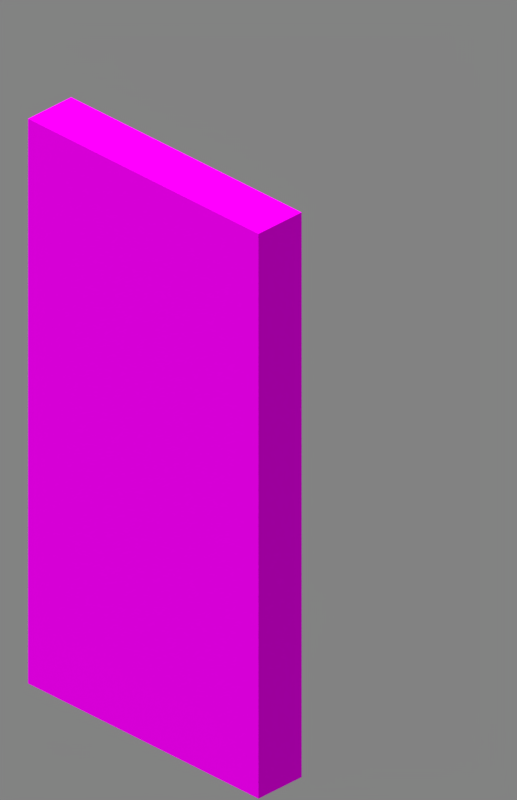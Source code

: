# Source: door.blend  (saved by Blender 3.6.13; exported with 4.5.12 LTS)
import bpy
from mathutils import Matrix  # noqa: F401  (used for matrix-valued properties, if any)

bpy.ops.wm.read_factory_settings(use_empty=True)
scene = bpy.context.scene
scene.name = 'Scene'

# ---- collections
col_collection_1 = bpy.data.collections.new('Collection 1'); scene.collection.children.link(col_collection_1)

# ---- images (referenced by path relative to the original .blend; pixels are not part of the script)
import os
ASSET_DIR = os.environ.get("B2B_ASSET_DIR", "")  # directory of the original .blend (textures are referenced by path, not embedded)
HERE = os.path.dirname(os.path.abspath(__file__))  # packed textures are extracted next to this script under _unpacked/

def load_image(name, relpath, width, height, colorspace="sRGB"):
    """Load a texture the original file referenced (path relative to the .blend, or extracted next to this script)."""
    p = next((c for c in (os.path.join(HERE, relpath), os.path.join(ASSET_DIR, relpath)) if relpath and os.path.exists(c)), "")
    if p:
        img = bpy.data.images.load(p, check_existing=True)
        img.name = name
    else:  # same state as the original file: an image datablock whose file is absent (Cycles renders it pink)
        img = bpy.data.images.new(name, width, height)
        img.source = "FILE"
        img.filepath = "//" + (relpath or name)
    img.colorspace_settings.name = colorspace
    return img
img_main_png = load_image('main.png', '_unpacked/main.4965ca59.png', 16, 16, 'sRGB')
img_door_bottom_png = load_image('door_bottom.png', 'door_bottom.png', 1024, 1024, 'sRGB')
img_door_top_png = load_image('door_top.png', 'door_top.png', 1024, 1024, 'sRGB')

# ---- materials (node trees are filled in below, after node groups)
mat_main = bpy.data.materials.new('Main')
mat_main.surface_render_method = 'BLENDED'
mat_main.blend_method = 'BLEND'
mat_main.use_backface_culling = True
mat_door_bottom = bpy.data.materials.new('door_bottom')
mat_door_bottom.use_transparent_shadow = False
mat_door_top = bpy.data.materials.new('door_top')
mat_door_top.use_transparent_shadow = False

# ---- material node trees
mat_main.use_nodes = True; mat_main.node_tree.nodes.clear()
_N = mat_main.node_tree.nodes; _L = mat_main.node_tree.links
n0 = _N.new('ShaderNodeOutputMaterial'); n0.name = 'Material Output'; n0.location = (300, 300)
n0.target = 'CYCLES'
n1 = _N.new('ShaderNodeBsdfPrincipled'); n1.name = 'Principled BSDF'; n1.location = (10, 300)
n1.distribution = 'GGX'
n1.subsurface_method = 'BURLEY'
n1.inputs[2].default_value = 1.0
n1.inputs[3].default_value = 1.45
n1.inputs[13].default_value = 0.0
n1.inputs[20].default_value = 0.0
n1.inputs[27].default_value = (0.0, 0.0, 0.0, 1.0)
n1.inputs[28].default_value = 1.0
n2 = _N.new('ShaderNodeTexImage'); n2.name = 'Image Texture'; n2.location = (-896, 175)
n2.image = img_main_png
n2.interpolation = 'Closest'
n3 = _N.new('ShaderNodeOutputMaterial'); n3.name = 'Material Output.001'; n3.location = (0, 0)
n3.target = 'EEVEE'
n4 = _N.new('ShaderNodeMixShader'); n4.name = 'Mix Shader'; n4.location = (0, 0)
n4.label = 'Disable Shadow'
n4.hide = True
n5 = _N.new('ShaderNodeLightPath'); n5.name = 'Light Path'; n5.location = (0, 0)
n5.hide = True
n6 = _N.new('ShaderNodeBsdfTransparent'); n6.name = 'Transparent BSDF'; n6.location = (0, 0)
n6.hide = True
_L.new(n1.outputs[0], n0.inputs[0])
_L.new(n2.outputs[1], n1.inputs[4])
_L.new(n2.outputs[0], n1.inputs[0])
_L.new(n1.outputs[0], n4.inputs[1])
_L.new(n4.outputs[0], n3.inputs[0])
_L.new(n5.outputs[1], n4.inputs[0])
_L.new(n6.outputs[0], n4.inputs[2])
n0.is_active_output = True
mat_door_bottom.use_nodes = True; mat_door_bottom.node_tree.nodes.clear()
_N = mat_door_bottom.node_tree.nodes; _L = mat_door_bottom.node_tree.links
n0 = _N.new('ShaderNodeBsdfPrincipled'); n0.name = 'Principled BSDF'; n0.location = (10, 300)
n0.distribution = 'GGX'
n0.subsurface_method = 'BURLEY'
n0.inputs[2].default_value = 1.0
n0.inputs[3].default_value = 1.45
n0.inputs[11].default_value = 1.01
n0.inputs[13].default_value = 0.0
n0.inputs[20].default_value = 0.0
n0.inputs[27].default_value = (0.0, 0.0, 0.0, 1.0)
n1 = _N.new('ShaderNodeOutputMaterial'); n1.name = 'Material Output'; n1.location = (300, 300)
n2 = _N.new('ShaderNodeTexImage'); n2.name = 'Image Texture'; n2.location = (-341, 201)
n2.image = img_door_bottom_png
n2.interpolation = 'Closest'
_L.new(n0.outputs[0], n1.inputs[0])
_L.new(n2.outputs[0], n0.inputs[0])
_L.new(n2.outputs[1], n0.inputs[4])
n1.is_active_output = True
mat_door_top.use_nodes = True; mat_door_top.node_tree.nodes.clear()
_N = mat_door_top.node_tree.nodes; _L = mat_door_top.node_tree.links
n0 = _N.new('ShaderNodeBsdfPrincipled'); n0.name = 'Principled BSDF'; n0.location = (10, 300)
n0.distribution = 'GGX'
n0.subsurface_method = 'BURLEY'
n0.inputs[2].default_value = 1.0
n0.inputs[3].default_value = 1.45
n0.inputs[11].default_value = 0.0
n0.inputs[13].default_value = 0.0
n0.inputs[20].default_value = 0.0
n0.inputs[27].default_value = (0.0, 0.0, 0.0, 1.0)
n1 = _N.new('ShaderNodeOutputMaterial'); n1.name = 'Material Output'; n1.location = (300, 300)
n2 = _N.new('ShaderNodeTexImage'); n2.name = 'Image Texture'; n2.location = (-330, 199)
n2.image = img_door_top_png
n2.interpolation = 'Closest'
_L.new(n0.outputs[0], n1.inputs[0])
_L.new(n2.outputs[0], n0.inputs[0])
_L.new(n2.outputs[1], n0.inputs[4])
n1.is_active_output = True

# ---- world
world_world = bpy.data.worlds.new('World'); scene.world = world_world
world_world.use_nodes = True; world_world.node_tree.nodes.clear()
_N = world_world.node_tree.nodes; _L = world_world.node_tree.links
n0 = _N.new('ShaderNodeBackground'); n0.name = 'Background'; n0.location = (10, 300)
n0.inputs[0].default_value = (0.225, 0.225, 0.225, 1.0)
n1 = _N.new('ShaderNodeOutputWorld'); n1.name = 'World Output'; n1.location = (300, 300)
_L.new(n0.outputs[0], n1.inputs[0])
n1.is_active_output = True
world_world.color = (0.3268, 0.3268, 0.3268)
world_world.use_sun_shadow = False
world_world.sun_shadow_jitter_overblur = 0.0
world_world.cycles.sampling_method = 'MANUAL'

# ---- cameras
cam_camera = bpy.data.cameras.new('Camera')
cam_camera.type = 'ORTHO'
cam_camera.clip_end = 100.0
cam_camera.lens = 35.0
cam_camera.sensor_width = 32.0
cam_camera.sensor_height = 18.0
cam_camera.ortho_scale = 7.85
cam_camera.shift_y = 0.178
cam_camera.dof.focus_distance = 0.0
cam_camera.dof.aperture_fstop = 128.0

# ---- lights
light_sun = bpy.data.lights.new('Sun', 'SUN')
light_sun.transmission_factor = 0.0
light_sun.angle = 1.309
light_sun.energy = 3.2
light_sun.shadow_soft_size = 0.125

# ---- meshes
me_cube = bpy.data.meshes.new('Cube')
me_cube.from_pydata([(1.0, 1.0, -1.0), (1.0, -1.0, -1.0), (-1.0, -1.0, -1.0), (-1.0, 1.0, -1.0), (1.0, 1.0, 1.0), (1.0, -1.0, 1.0), (-1.0, -1.0, 1.0), (-1.0, 1.0, 1.0)], [], [(0, 1, 2, 3), (4, 7, 6, 5), (0, 4, 5, 1), (1, 5, 6, 2), (2, 6, 7, 3), (4, 0, 3, 7)])
_uv = me_cube.uv_layers.new(name='UVMap')
_uv.uv.foreach_set('vector', [1.0, 0.0, 1.0, 1.0, 0.0, 1.0, 0.0, 0.0, 1.0, 1.0, 0.0, 1.0, 0.0, 0.0, 1.0, 0.0, 1.0, 0.0, 1.0, 1.0, 0.0, 1.0, 0.0, 0.0, 1.0, 0.0, 1.0, 1.0, 0.0, 1.0, 0.0, 0.0, 1.0, 0.0, 1.0, 1.0, 0.0, 1.0, 0.0, 0.0, 0.0, 1.0, 0.0, 0.0, 1.0, 0.0, 1.0, 1.0])
me_cube.materials.append(mat_main)
me_cube.use_remesh_preserve_volume = False
me_cube.use_remesh_preserve_attributes = False
me_cube.use_mirror_vertex_groups = False
me_cube.update()
me_cube_001 = bpy.data.meshes.new('Cube.001')
me_cube_001.from_pydata([(-1.6, -1.6, -1.6), (-1.6, -1.6, 1.6), (1.6, -1.6, -1.6), (1.6, -1.6, 1.6), (1.6, -1.0, -1.6), (1.6, -1.0, 1.6)], [], [(4, 5, 3, 2), (2, 3, 1, 0)])
_uv = me_cube_001.uv_layers.new(name='UVMap')
_uv.uv.foreach_set('vector', [0.1875, 4.074e-05, 0.1875, 1.0, -1.708e-05, 1.0, -1.708e-05, 4.074e-05, 1.0, 0.0001366, 1.0, 1.0, -9.239e-06, 1.0, -9.239e-06, 0.0001366])
me_cube_001.materials.append(mat_door_bottom)
me_cube_001.update()
me_cube_002 = bpy.data.meshes.new('Cube.002')
me_cube_002.from_pydata([(-1.6, -1.6, -1.6), (-1.6, -1.6, 1.6), (-1.6, -1.0, 1.6), (1.6, -1.6, -1.6), (1.6, -1.6, 1.6), (1.6, -1.0, -1.6), (1.6, -1.0, 1.6)], [], [(5, 6, 4, 3), (3, 4, 1, 0), (6, 2, 1, 4)])
me_cube_002.polygons.foreach_set('material_index', [1, 1, 1])
_uv = me_cube_002.uv_layers.new(name='UVMap')
_uv.uv.foreach_set('vector', [0.1875, 4.074e-05, 0.1875, 1.0, -1.708e-05, 1.0, -1.708e-05, 4.074e-05, 1.0, 0.0001366, 1.0, 1.0, -9.239e-06, 1.0, -9.239e-06, 0.0001366, 1.0, 0.8126, 0.000147, 0.8126, 0.0001471, 0.9999, 1.0, 0.9999])
me_cube_002.materials.append(mat_door_bottom)
me_cube_002.materials.append(mat_door_top)
me_cube_002.update()

# ---- objects
ob_cube = bpy.data.objects.new('Cube', me_cube)
ob_camera = bpy.data.objects.new('Camera', cam_camera)
ob_sun = bpy.data.objects.new('Sun', light_sun)
ob_cube_001 = bpy.data.objects.new('Cube.001', me_cube_001)
ob_cube_002 = bpy.data.objects.new('Cube.002', me_cube_002)

# ---- transforms, parenting, visibility, modifiers, constraints
ob_cube.location = (0.0, 0.0, 0.0)
ob_cube.scale = (1.6, 1.6, 1.6)
ob_cube.lock_rotations_4d = False
ob_cube.empty_display_type = 'ARROWS'
ob_cube.hide_render = True
ob_cube.visible_shadow = False
ob_cube.lineart.crease_threshold = 0.0
ob_camera.location = (4.8, -4.8, 3.919)
ob_camera.rotation_euler = (1.047, 0.0, 0.7854)
ob_camera.lock_rotations_4d = False
ob_camera.empty_display_type = 'ARROWS'
ob_camera.color = (0.0, 0.0, 0.0, 0.0)
ob_camera.display_type = 'WIRE'
ob_camera.lineart.crease_threshold = 0.0
ob_sun.location = (-1.899, -3.194, 0.0)
ob_sun.rotation_euler = (0.4479, -0.09363, 0.0003983)
ob_sun.lineart.crease_threshold = 0.0
ob_cube_001.location = (0.0, 0.0, 0.0)
ob_cube_002.location = (0.0, 0.0, 3.2)

# ---- collection membership
col_collection_1.objects.link(ob_cube)
col_collection_1.objects.link(ob_camera)
col_collection_1.objects.link(ob_sun)
col_collection_1.objects.link(ob_cube_001)
col_collection_1.objects.link(ob_cube_002)

# ---- scene / render settings (as saved in the file)
scene.camera = ob_camera
scene.frame_start = 1; scene.frame_end = 1; scene.frame_set(1)
scene.render.engine = 'BLENDER_EEVEE_NEXT'
scene.render.image_settings.color_depth = '16'
scene.render.image_settings.compression = 100
scene.render.resolution_x = 300
scene.render.resolution_y = 464
scene.render.dither_intensity = 0.0
scene.render.filter_size = 0.0
scene.render.film_transparent = True
scene.cycles.use_denoising = False
scene.cycles.samples = 128
scene.cycles.sampling_pattern = 'TABULATED_SOBOL'
scene.cycles.light_sampling_threshold = 0.0
scene.cycles.use_adaptive_sampling = False
scene.cycles.use_light_tree = False
scene.cycles.blur_glossy = 0.0
scene.cycles.sample_clamp_indirect = 0.0
scene.eevee.taa_samples = 1
scene.eevee.taa_render_samples = 1
scene.eevee.use_taa_reprojection = False
scene.eevee.light_threshold = 0.0
scene.view_settings.view_transform = 'Standard'
bpy.context.view_layer.update()
